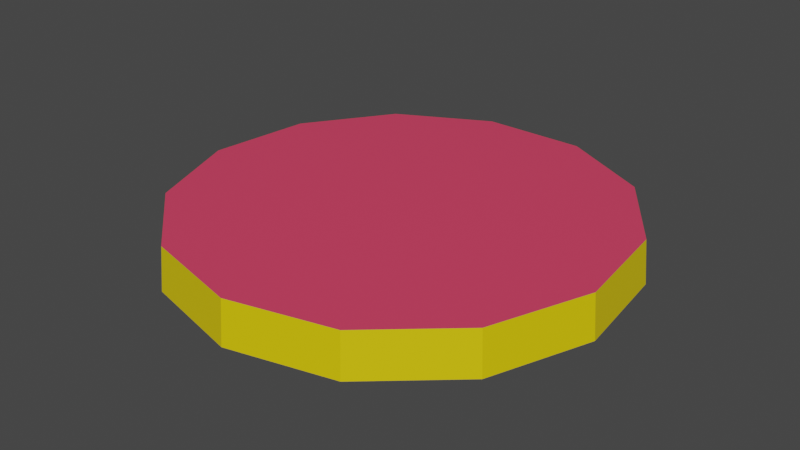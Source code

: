 # Source: 01-ConeBlocksBase-n13-Initial.blend  (saved by Blender 2.93.20; exported with 4.5.12 LTS)
import bpy
from mathutils import Matrix  # noqa: F401  (used for matrix-valued properties, if any)

bpy.ops.wm.read_factory_settings(use_empty=True)
scene = bpy.context.scene
scene.name = 'Scene'

# ---- collections
col_collection = bpy.data.collections.new('Collection'); scene.collection.children.link(col_collection)

# ---- materials (node trees are filled in below, after node groups)
mat_topbottom = bpy.data.materials.new('TopBottom')
mat_topbottom.alpha_threshold = 0.0
mat_topbottom.use_transparent_shadow = False
mat_topbottom.line_color = (0.0, 0.0, 0.0, 1.0)
mat_sides = bpy.data.materials.new('Sides')
mat_sides.use_transparent_shadow = False

# ---- material node trees
mat_topbottom.use_nodes = True; mat_topbottom.node_tree.nodes.clear()
_N = mat_topbottom.node_tree.nodes; _L = mat_topbottom.node_tree.links
n0 = _N.new('ShaderNodeOutputMaterial'); n0.name = 'Material Output'; n0.location = (300, 300)
n1 = _N.new('ShaderNodeBsdfPrincipled'); n1.name = 'Principled BSDF'; n1.location = (10, 300)
n1.distribution = 'GGX'
n1.subsurface_method = 'BURLEY'
n1.inputs[0].default_value = (0.8, 0.05668, 0.1273, 1.0)
n1.inputs[2].default_value = 0.4
n1.inputs[3].default_value = 1.45
n1.inputs[27].default_value = (0.0, 0.0, 0.0, 1.0)
n1.inputs[28].default_value = 1.0
_L.new(n1.outputs[0], n0.inputs[0])
n0.is_active_output = True
mat_sides.use_nodes = True; mat_sides.node_tree.nodes.clear()
_N = mat_sides.node_tree.nodes; _L = mat_sides.node_tree.links
n0 = _N.new('ShaderNodeBsdfPrincipled'); n0.name = 'Principled BSDF'; n0.location = (10, 300)
n0.distribution = 'GGX'
n0.subsurface_method = 'BURLEY'
n0.inputs[0].default_value = (0.8, 0.6082, 0.0, 1.0)
n0.inputs[3].default_value = 1.45
n0.inputs[27].default_value = (0.0, 0.0, 0.0, 1.0)
n0.inputs[28].default_value = 1.0
n1 = _N.new('ShaderNodeOutputMaterial'); n1.name = 'Material Output'; n1.location = (300, 300)
_L.new(n0.outputs[0], n1.inputs[0])
n1.is_active_output = True

# ---- world
world_world = bpy.data.worlds.new('World'); scene.world = world_world
world_world.use_nodes = True; world_world.node_tree.nodes.clear()
_N = world_world.node_tree.nodes; _L = world_world.node_tree.links
n0 = _N.new('ShaderNodeOutputWorld'); n0.name = 'World Output'; n0.location = (300, 300)
n1 = _N.new('ShaderNodeBackground'); n1.name = 'Background'; n1.location = (10, 300)
n1.inputs[0].default_value = (0.05088, 0.05088, 0.05088, 1.0)
_L.new(n1.outputs[0], n0.inputs[0])
n0.is_active_output = True
world_world.color = (0.05088, 0.05088, 0.05088)
world_world.use_sun_shadow = False
world_world.sun_shadow_jitter_overblur = 0.0

# ---- meshes
me_conebase = bpy.data.meshes.new('ConeBase')
me_conebase.from_pydata([(2.119e-07, -3.885e-07, -3.239), (1.698e-06, -17.0, -3.239), (-7.9, -15.05, -3.239), (-13.99, -9.657, -3.239), (-16.88, -2.049, -3.239), (-15.9, 6.028, -3.239), (-11.27, 12.72, -3.239), (-4.068, 16.51, -3.239), (4.068, 16.51, -3.239), (11.27, 12.72, -3.239), (15.9, 6.028, -3.239), (16.88, -2.049, -3.239), (13.99, -9.657, -3.239), (7.9, -15.05, -3.239), (1.674e-06, -16.72, 0.06111), (-7.77, -14.8, 0.06111), (-13.76, -9.498, 0.06111), (-16.6, -2.015, 0.06111), (-15.63, 5.929, 0.06111), (-11.09, 12.51, 0.06111), (-4.001, 16.23, 0.06111), (4.001, 16.23, 0.06111), (11.09, 12.51, 0.06111), (15.63, 5.929, 0.06111), (16.6, -2.015, 0.06111), (13.76, -9.498, 0.06111), (7.77, -14.8, 0.06111)], [], [(0, 1, 2), (0, 2, 3), (0, 3, 4), (0, 4, 5), (0, 5, 6), (0, 6, 7), (0, 7, 8), (0, 8, 9), (0, 9, 10), (0, 10, 11), (0, 11, 12), (22, 21, 20, 19, 18, 17, 16, 15, 14, 26, 25, 24, 23), (0, 12, 13), (0, 13, 1), (12, 25, 26, 13), (11, 24, 25, 12), (10, 23, 24, 11), (9, 22, 23, 10), (8, 21, 22, 9), (7, 20, 21, 8), (6, 19, 20, 7), (5, 18, 19, 6), (4, 17, 18, 5), (3, 16, 17, 4), (2, 15, 16, 3), (1, 14, 15, 2), (13, 26, 14, 1)])
me_conebase.polygons.foreach_set('material_index', [0, 0, 0, 0, 0, 0, 0, 0, 0, 0, 0, 0, 0, 0, 1, 1, 1, 1, 1, 1, 1, 1, 1, 1, 1, 1, 1])
_uv = me_conebase.uv_layers.new(name='UVMap')
_uv.uv.foreach_set('vector', [0.7729, 0.2322, 0.5659, 0.1235, 0.6401, 0.03978, 0.7729, 0.2322, 0.6401, 0.03978, 0.7447, 0.0001001, 0.7729, 0.2322, 0.7447, 0.0001001, 0.8558, 0.01359, 0.7729, 0.2322, 0.8558, 0.01359, 0.9479, 0.07715, 0.7729, 0.2322, 0.9479, 0.07715, 0.9999, 0.1762, 0.7729, 0.2322, 0.9999, 0.1762, 0.9999, 0.2881, 0.7729, 0.2322, 0.9999, 0.2881, 0.9479, 0.3872, 0.7729, 0.2322, 0.9479, 0.3872, 0.8558, 0.4508, 0.7729, 0.2322, 0.8558, 0.4508, 0.7447, 0.4642, 0.7729, 0.2322, 0.7447, 0.4642, 0.6401, 0.4246, 0.7729, 0.2322, 0.6401, 0.4246, 0.5659, 0.3408, 0.1428, 0.08616, 0.2433, 0.05081, 0.3501, 0.05714, 0.4387, 0.1142, 0.4889, 0.2075, 0.4891, 0.3153, 0.4432, 0.4125, 0.3584, 0.4753, 0.2545, 0.489, 0.1561, 0.4494, 0.08119, 0.3708, 0.05129, 0.2683, 0.07365, 0.1651, 0.7729, 0.2322, 0.5659, 0.3408, 0.5391, 0.2322, 0.7729, 0.2322, 0.5391, 0.2322, 0.5659, 0.1235, 0.03581, 0.3949, 0.08119, 0.3708, 0.1561, 0.4494, 0.1261, 0.4909, 0.0001001, 0.2683, 0.05129, 0.2683, 0.08119, 0.3708, 0.03581, 0.3949, 0.02899, 0.1406, 0.07365, 0.1651, 0.05129, 0.2683, 0.0001001, 0.2683, 0.1158, 0.04332, 0.1428, 0.08616, 0.07365, 0.1651, 0.02899, 0.1406, 0.2376, 0.0001001, 0.2433, 0.05081, 0.1428, 0.08616, 0.1158, 0.04332, 0.3677, 0.009365, 0.3501, 0.05714, 0.2433, 0.05081, 0.2376, 0.0001001, 0.4774, 0.08082, 0.4387, 0.1142, 0.3501, 0.05714, 0.3677, 0.009365, 0.5389, 0.1966, 0.4889, 0.2075, 0.4387, 0.1142, 0.4774, 0.08082, 0.5389, 0.328, 0.4891, 0.3153, 0.4889, 0.2075, 0.5389, 0.1966, 0.4817, 0.4463, 0.4432, 0.4125, 0.4891, 0.3153, 0.5389, 0.328, 0.3758, 0.5232, 0.3584, 0.4753, 0.4432, 0.4125, 0.4817, 0.4463, 0.2465, 0.5391, 0.2545, 0.489, 0.3584, 0.4753, 0.3758, 0.5232, 0.1261, 0.4909, 0.1561, 0.4494, 0.2545, 0.489, 0.2465, 0.5391])
me_conebase.materials.append(mat_topbottom)
me_conebase.materials.append(mat_sides)
me_conebase.use_remesh_fix_poles = True
me_conebase.use_remesh_preserve_attributes = False
me_conebase.update()

# ---- objects
ob_conebase = bpy.data.objects.new('ConeBase', me_conebase)

# ---- transforms, parenting, visibility, modifiers, constraints
ob_conebase.location = (0.0, 0.0, 0.0)

# ---- collection membership
col_collection.objects.link(ob_conebase)

# ---- scene / render settings (as saved in the file)
scene.frame_start = 1; scene.frame_end = 250; scene.frame_set(81)
scene.render.engine = 'BLENDER_EEVEE_NEXT'
scene.cycles.use_denoising = False
scene.cycles.samples = 128
scene.cycles.sampling_pattern = 'TABULATED_SOBOL'
scene.cycles.use_adaptive_sampling = False
scene.cycles.use_light_tree = False
scene.view_settings.view_transform = 'Filmic'
bpy.context.view_layer.update()

# ---- added for rendering (the .blend has no active camera and no usable light): camera, sun
cam_auto = bpy.data.cameras.new('AutoCamera')
cam_auto.lens = 50.0
cam_auto.sensor_width = 36.0
cam_auto.clip_end = 1000.0
ob_auto_camera = bpy.data.objects.new('AutoCamera', cam_auto)
scene.collection.objects.link(ob_auto_camera)
ob_auto_camera.location = (44.1085, -53.1772, 33.6979)
ob_auto_camera.rotation_euler = (1.09748, -7.21219e-08, 0.694738)
scene.camera = ob_auto_camera
light_auto_sun = bpy.data.lights.new('AutoSun', 'SUN')
light_auto_sun.energy = 3.0
light_auto_sun.angle = 0.0523599
ob_auto_sun = bpy.data.objects.new('AutoSun', light_auto_sun)
scene.collection.objects.link(ob_auto_sun)
ob_auto_sun.rotation_euler = (0.872665, 0.174533, 0.523599)
bpy.context.view_layer.update()
